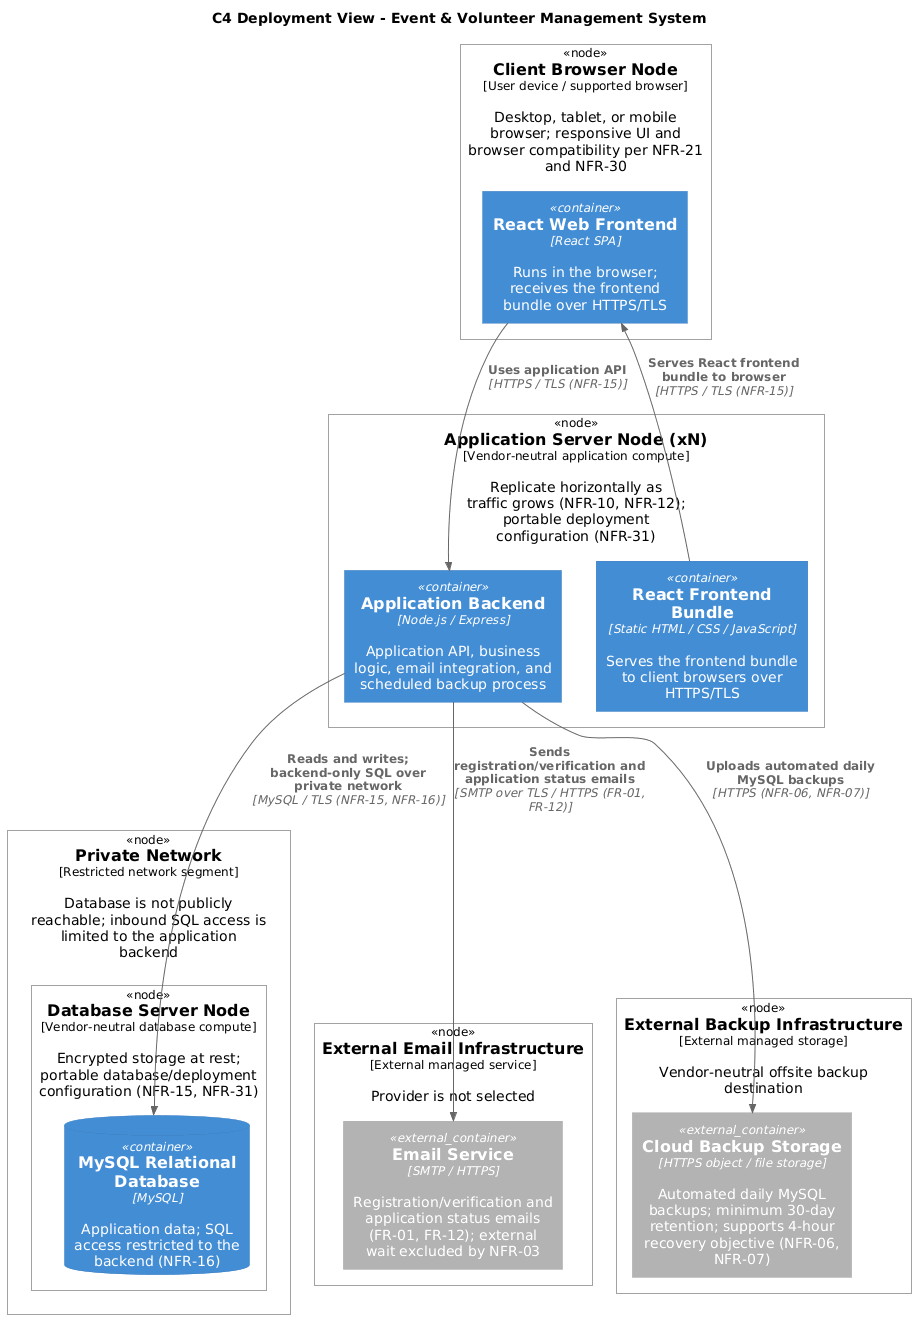

The diagram above was rendered by PlantUML. Its source (embedded in the PNG):
@startuml
!define C4P https://raw.githubusercontent.com/plantuml-stdlib/C4-PlantUML/master
!includeurl C4P/C4_Deployment.puml

title C4 Deployment View - Event & Volunteer Management System

Deployment_Node(clientDevice, "Client Browser Node", "User device / supported browser", "Desktop, tablet, or mobile browser; responsive UI and browser compatibility per NFR-21 and NFR-30") {
  Container(browserApp, "React Web Frontend", "React SPA", "Runs in the browser; receives the frontend bundle over HTTPS/TLS")
}

Deployment_Node(appNode, "Application Server Node (xN)", "Vendor-neutral application compute", "Replicate horizontally as traffic grows (NFR-10, NFR-12); portable deployment configuration (NFR-31)") {
  Container(reactBundle, "React Frontend Bundle", "Static HTML / CSS / JavaScript", "Serves the frontend bundle to client browsers over HTTPS/TLS")
  Container(api, "Application Backend", "Node.js / Express", "Application API, business logic, email integration, and scheduled backup process")
}

Deployment_Node(privateNetwork, "Private Network", "Restricted network segment", "Database is not publicly reachable; inbound SQL access is limited to the application backend") {
  Deployment_Node(dbNode, "Database Server Node", "Vendor-neutral database compute", "Encrypted storage at rest; portable database/deployment configuration (NFR-15, NFR-31)") {
    ContainerDb(mysql, "MySQL Relational Database", "MySQL", "Application data; SQL access restricted to the backend (NFR-16)")
  }
}

Deployment_Node(emailInfra, "External Email Infrastructure", "External managed service", "Provider is not selected") {
  Container_Ext(email, "Email Service", "SMTP / HTTPS", "Registration/verification and application status emails (FR-01, FR-12); external wait excluded by NFR-03")
}

Deployment_Node(backupInfra, "External Backup Infrastructure", "External managed storage", "Vendor-neutral offsite backup destination") {
  Container_Ext(backup, "Cloud Backup Storage", "HTTPS object / file storage", "Automated daily MySQL backups; minimum 30-day retention; supports 4-hour recovery objective (NFR-06, NFR-07)")
}

Rel(reactBundle, browserApp, "Serves React frontend bundle to browser", "HTTPS / TLS (NFR-15)")
Rel(browserApp, api, "Uses application API", "HTTPS / TLS (NFR-15)")
Rel(api, mysql, "Reads and writes; backend-only SQL over private network", "MySQL / TLS (NFR-15, NFR-16)")
Rel(api, email, "Sends registration/verification and application status emails", "SMTP over TLS / HTTPS (FR-01, FR-12)")
Rel(api, backup, "Uploads automated daily MySQL backups", "HTTPS (NFR-06, NFR-07)")
@enduml